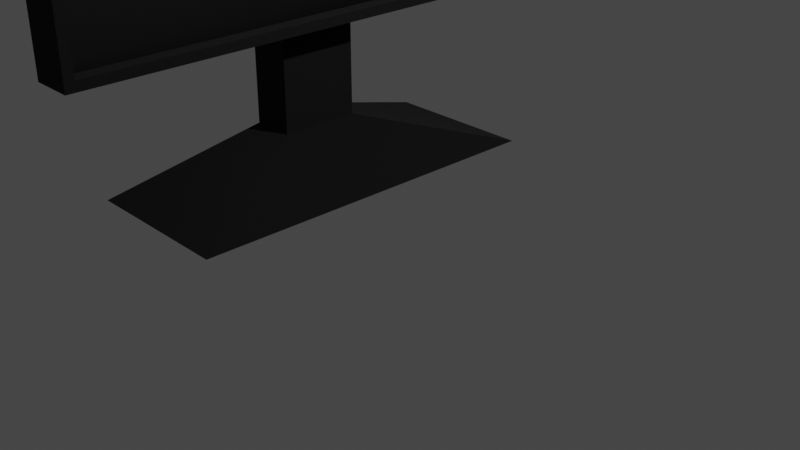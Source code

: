 # Source: Moni.blend  (saved by Blender 2.93.20; exported with 4.5.12 LTS)
import bpy
from mathutils import Matrix  # noqa: F401  (used for matrix-valued properties, if any)

bpy.ops.wm.read_factory_settings(use_empty=True)
scene = bpy.context.scene
scene.name = 'Scene'

# ---- collections
col_collection = bpy.data.collections.new('Collection'); scene.collection.children.link(col_collection)

# ---- materials (node trees are filled in below, after node groups)
mat_material_001 = bpy.data.materials.new('Material.001')
mat_material_001.alpha_threshold = 0.0
mat_material_001.use_transparent_shadow = False
mat_material_001.line_color = (0.0, 0.0, 0.0, 1.0)
mat_material_002 = bpy.data.materials.new('Material.002')
mat_material_002.use_transparent_shadow = False

# ---- material node trees
mat_material_001.use_nodes = True; mat_material_001.node_tree.nodes.clear()
_N = mat_material_001.node_tree.nodes; _L = mat_material_001.node_tree.links
n0 = _N.new('ShaderNodeOutputMaterial'); n0.name = 'Material Output'; n0.location = (300, 300)
n1 = _N.new('ShaderNodeBsdfPrincipled'); n1.name = 'Principled BSDF'; n1.location = (10, 300)
n1.distribution = 'GGX'
n1.subsurface_method = 'BURLEY'
n1.inputs[0].default_value = (0.0, 0.0, 0.0, 1.0)
n1.inputs[2].default_value = 0.4
n1.inputs[3].default_value = 1.45
n1.inputs[27].default_value = (0.0, 0.0, 0.0, 1.0)
n1.inputs[28].default_value = 1.0
_L.new(n1.outputs[0], n0.inputs[0])
n0.is_active_output = True
mat_material_002.use_nodes = True; mat_material_002.node_tree.nodes.clear()
_N = mat_material_002.node_tree.nodes; _L = mat_material_002.node_tree.links
n0 = _N.new('ShaderNodeBsdfPrincipled'); n0.name = 'Principled BSDF'; n0.location = (10, 300)
n0.distribution = 'GGX'
n0.subsurface_method = 'BURLEY'
n0.inputs[0].default_value = (0.0, 0.0, 0.0, 1.0)
n0.inputs[2].default_value = 1.0
n0.inputs[3].default_value = 1.45
n0.inputs[27].default_value = (0.0, 0.0, 0.0, 1.0)
n0.inputs[28].default_value = 1.0
n1 = _N.new('ShaderNodeOutputMaterial'); n1.name = 'Material Output'; n1.location = (300, 300)
_L.new(n0.outputs[0], n1.inputs[0])
n1.is_active_output = True

# ---- world
world_world = bpy.data.worlds.new('World'); scene.world = world_world
world_world.use_nodes = True; world_world.node_tree.nodes.clear()
_N = world_world.node_tree.nodes; _L = world_world.node_tree.links
n0 = _N.new('ShaderNodeOutputWorld'); n0.name = 'World Output'; n0.location = (300, 300)
n1 = _N.new('ShaderNodeBackground'); n1.name = 'Background'; n1.location = (10, 300)
n1.inputs[0].default_value = (0.05088, 0.05088, 0.05088, 1.0)
_L.new(n1.outputs[0], n0.inputs[0])
n0.is_active_output = True
world_world.color = (0.05088, 0.05088, 0.05088)
world_world.use_sun_shadow = False
world_world.sun_shadow_jitter_overblur = 0.0

# ---- cameras
cam_camera = bpy.data.cameras.new('Camera')
cam_camera.clip_end = 100.0
cam_camera.ortho_scale = 7.314

# ---- lights
light_light = bpy.data.lights.new('Light', 'POINT')
light_light.transmission_factor = 0.0
light_light.energy = 1000.0
light_light.shadow_soft_size = 0.1
light_light.shadow_maximum_resolution = 0.006
light_light.use_absolute_resolution = True

# ---- meshes
me_cube_001 = bpy.data.meshes.new('Cube.001')
me_cube_001.from_pydata([(-0.7544, 2.929, 5.152), (-0.7544, 2.929, 1.972), (-0.7544, -2.925, 5.152), (-0.7544, -2.925, 1.972), (-1.216, 0.448, 4.15), (-1.216, 0.448, 2.973), (-1.216, -0.4441, 4.15), (-1.216, -0.4441, 2.973), (-0.7544, 3.033, 5.256), (-0.7544, 3.033, 1.867), (-0.7544, -3.029, 5.256), (-0.7544, -3.029, 1.867), (-0.9217, 2.929, 5.152), (-0.9217, 2.929, 1.972), (-0.9217, -2.925, 5.152), (-0.9217, -2.925, 1.972), (-1.216, 3.033, 1.867), (-1.216, -3.029, 1.867), (-1.216, -3.029, 5.256), (-1.216, 3.033, 5.256), (-1.691, 0.448, 2.973), (-1.691, -0.4441, 2.973), (-1.691, -0.4441, 3.63), (-1.691, 0.448, 3.63), (-1.216, 0.448, 0.6829), (-1.216, -0.4441, 0.6829), (-1.691, 0.448, 0.6829), (-1.691, -0.4441, 0.6829), (-0.3408, 2.095, 0.1644), (-0.3408, -2.091, 0.1644), (-2.094, 2.095, 0.1644), (-2.094, -2.091, 0.1644)], [], [(8, 19, 18, 10), (11, 10, 18, 17), (6, 4, 23, 22), (16, 9, 11, 17), (3, 1, 13, 15), (16, 19, 8, 9), (0, 1, 9, 8), (3, 2, 10, 11), (2, 0, 8, 10), (1, 3, 11, 9), (13, 12, 14, 15), (2, 3, 15, 14), (0, 2, 14, 12), (1, 0, 12, 13), (7, 5, 16, 17), (6, 7, 17, 18), (5, 4, 19, 16), (4, 6, 18, 19), (21, 22, 23, 20), (7, 6, 22, 21), (4, 5, 20, 23), (7, 21, 27, 25), (26, 24, 28, 30), (21, 20, 26, 27), (20, 5, 24, 26), (5, 7, 25, 24), (28, 29, 31, 30), (27, 26, 30, 31), (25, 27, 31, 29), (24, 25, 29, 28)])
me_cube_001.polygons.foreach_set('material_index', [1, 1, 1, 1, 1, 1, 1, 1, 1, 1, 0, 1, 1, 1, 1, 1, 1, 1, 1, 1, 1, 1, 1, 1, 1, 1, 1, 1, 1, 1])
_uv = me_cube_001.uv_layers.new(name='UVMap')
_uv.uv.foreach_set('vector', [0.625, 0.5, 0.875, 0.5, 0.875, 0.75, 0.625, 0.75, 0.375, 0.75, 0.625, 0.75, 0.625, 1.0, 0.375, 1.0, 0.5434, 0.04561, 0.5434, 0.2044, 0.5434, 0.2044, 0.5434, 0.04561, 0.125, 0.5, 0.375, 0.5, 0.375, 0.75, 0.125, 0.75, 0.3827, 0.7457, 0.3827, 0.5043, 0.3827, 0.5043, 0.3827, 0.7457, 0.375, 0.25, 0.625, 0.25, 0.625, 0.5, 0.375, 0.5, 0.6173, 0.5043, 0.3827, 0.5043, 0.375, 0.5, 0.625, 0.5, 0.3827, 0.7457, 0.6173, 0.7457, 0.625, 0.75, 0.375, 0.75, 0.6173, 0.7457, 0.6173, 0.5043, 0.625, 0.5, 0.625, 0.75, 0.3827, 0.5043, 0.3827, 0.7457, 0.375, 0.75, 0.375, 0.5, 0.3827, 0.5043, 0.6173, 0.5043, 0.6173, 0.7457, 0.3827, 0.7457, 0.6173, 0.7457, 0.3827, 0.7457, 0.3827, 0.7457, 0.6173, 0.7457, 0.6173, 0.5043, 0.6173, 0.7457, 0.6173, 0.7457, 0.6173, 0.5043, 0.3827, 0.5043, 0.6173, 0.5043, 0.6173, 0.5043, 0.3827, 0.5043, 0.4566, 0.04561, 0.4566, 0.2044, 0.375, 0.25, 0.375, 0.0, 0.5434, 0.04561, 0.4566, 0.04561, 0.375, 0.0, 0.625, 0.0, 0.4566, 0.2044, 0.5434, 0.2044, 0.625, 0.25, 0.375, 0.25, 0.5434, 0.2044, 0.5434, 0.04561, 0.625, 0.0, 0.625, 0.25, 0.4566, 0.04561, 0.5434, 0.04561, 0.5434, 0.2044, 0.4566, 0.2044, 0.4566, 0.04561, 0.5434, 0.04561, 0.5434, 0.04561, 0.4566, 0.04561, 0.5434, 0.2044, 0.4566, 0.2044, 0.4566, 0.2044, 0.5434, 0.2044, 0.4566, 0.04561, 0.4566, 0.04561, 0.4566, 0.04561, 0.4566, 0.04561, 0.4566, 0.2044, 0.4566, 0.2044, 0.4566, 0.2044, 0.4566, 0.2044, 0.4566, 0.04561, 0.4566, 0.2044, 0.4566, 0.2044, 0.4566, 0.04561, 0.4566, 0.2044, 0.4566, 0.2044, 0.4566, 0.2044, 0.4566, 0.2044, 0.4566, 0.2044, 0.4566, 0.04561, 0.4566, 0.04561, 0.4566, 0.2044, 0.4566, 0.2044, 0.4566, 0.04561, 0.4566, 0.04561, 0.4566, 0.2044, 0.4566, 0.04561, 0.4566, 0.2044, 0.4566, 0.2044, 0.4566, 0.04561, 0.4566, 0.04561, 0.4566, 0.04561, 0.4566, 0.04561, 0.4566, 0.04561, 0.4566, 0.2044, 0.4566, 0.04561, 0.4566, 0.04561, 0.4566, 0.2044])
me_cube_001.materials.append(mat_material_001)
me_cube_001.materials.append(mat_material_002)
me_cube_001.use_remesh_preserve_volume = False
me_cube_001.use_remesh_preserve_attributes = False
me_cube_001.use_mirror_vertex_groups = False
me_cube_001.update()

# ---- objects
ob_light = bpy.data.objects.new('Light', light_light)
ob_camera = bpy.data.objects.new('Camera', cam_camera)
ob_monitor = bpy.data.objects.new('Monitor', me_cube_001)

# ---- transforms, parenting, visibility, modifiers, constraints
ob_light.location = (4.076, 1.005, 5.904)
ob_light.rotation_euler = (0.6503, 0.05522, 1.866)
ob_light.lock_rotations_4d = False
ob_light.empty_display_type = 'ARROWS'
ob_light.color = (0.0, 0.0, 0.0, 0.0)
ob_light.lineart.crease_threshold = 0.0
ob_camera.location = (7.359, -6.926, 4.958)
ob_camera.rotation_euler = (1.109, 0.0, 0.8149)
ob_camera.lock_rotations_4d = False
ob_camera.empty_display_type = 'ARROWS'
ob_camera.color = (0.0, 0.0, 0.0, 0.0)
ob_camera.display_type = 'WIRE'
ob_camera.lineart.crease_threshold = 0.0
ob_monitor.location = (0.0, 0.0, 0.0)
ob_monitor.lock_rotations_4d = False
ob_monitor.empty_display_type = 'ARROWS'
ob_monitor.lineart.crease_threshold = 0.0

# ---- collection membership
col_collection.objects.link(ob_light)
col_collection.objects.link(ob_camera)
col_collection.objects.link(ob_monitor)

# ---- scene / render settings (as saved in the file)
scene.camera = ob_camera
scene.frame_start = 1; scene.frame_end = 250; scene.frame_set(1)
scene.render.engine = 'BLENDER_EEVEE_NEXT'
scene.cycles.use_denoising = False
scene.cycles.samples = 128
scene.cycles.sampling_pattern = 'TABULATED_SOBOL'
scene.cycles.use_adaptive_sampling = False
scene.cycles.use_light_tree = False
scene.view_settings.view_transform = 'Filmic'
bpy.context.view_layer.update()
